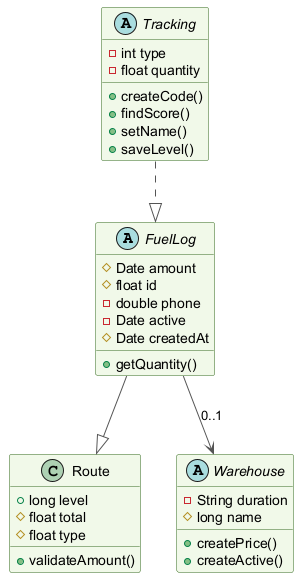

The diagram above was rendered by PlantUML. Its source (embedded in the PNG):
@startuml
skinparam backgroundColor #FFFFFF
skinparam classBackgroundColor #F1F8E9
skinparam classBorderColor #33691E
skinparam ArrowColor #555555
abstract class FuelLog {
  #Date amount
  #float id
  -double phone
  -Date active
  #Date createdAt
  +getQuantity()
}
class Route {
  +long level
  #float total
  #float type
  +validateAmount()
}
abstract class Warehouse {
  -String duration
  #long name
  +createPrice()
  +createActive()
}
abstract class Tracking {
  -int type
  -float quantity
  +createCode()
  +findScore()
  +setName()
  +saveLevel()
}
Tracking ..|> FuelLog
FuelLog --> Warehouse : "0..1"
FuelLog --|> Route
@enduml